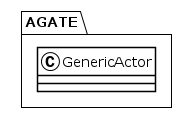

The diagram above was rendered by PlantUML. Its source (embedded in the PNG):
@startuml
!theme plain
package AGATE {
class GenericActor {
}
}
@enduml